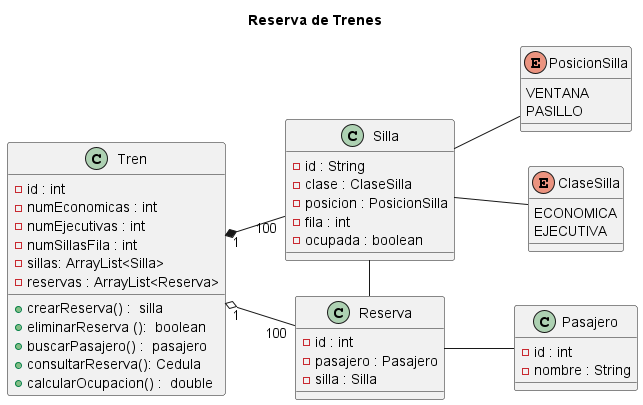

The diagram above was rendered by PlantUML. Its source (embedded in the PNG):
@startuml
'https://plantuml.com/class-diagram
left to right direction
' Horizontal lines: -->, <--, <-->
' Vertical lines: ->, <-, <->
title Reserva de Trenes


class Tren {
- id : int
- numEconomicas : int
- numEjecutivas : int
- numSillasFila : int
- sillas: ArrayList<Silla>
- reservas : ArrayList<Reserva>
+ crearReserva() :  silla
+ eliminarReserva ():  boolean
+ buscarPasajero() :  pasajero
+ consultarReserva(): Cedula
+ calcularOcupacion() :  double
}

class Reserva {
-id : int
-pasajero : Pasajero
- silla : Silla
}

class Silla {
- id : String
- clase : ClaseSilla
- posicion : PosicionSilla
- fila : int
- ocupada : boolean
}
class Pasajero {
- id : int
- nombre : String
}


enum PosicionSilla{
VENTANA
PASILLO

}
enum ClaseSilla{
ECONOMICA
EJECUTIVA
}


Tren "1 " o-- " 100" Reserva
Tren "1 " *-- " 100" Silla
Silla  -  Reserva
Silla  --  PosicionSilla
Silla  -- ClaseSilla
Reserva -- Pasajero


@enduml